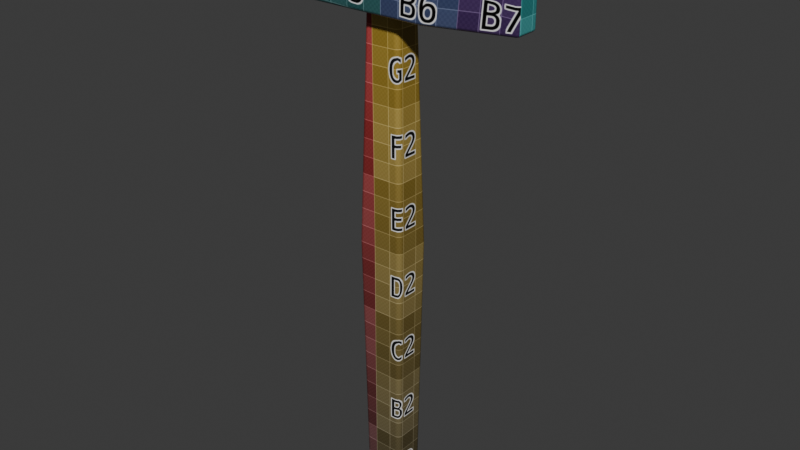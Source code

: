 # Source: mlotek-03-uv-checker.blend  (saved by Blender 5.2.45; exported with 4.5.12 LTS)
import bpy
from mathutils import Matrix  # noqa: F401  (used for matrix-valued properties, if any)

bpy.ops.wm.read_factory_settings(use_empty=True)
scene = bpy.context.scene
scene.name = 'Scene'

# ---- collections
col_mlotek = bpy.data.collections.new('Mlotek'); scene.collection.children.link(col_mlotek)

# ---- images (referenced by path relative to the original .blend; pixels are not part of the script)
import os
ASSET_DIR = os.environ.get("B2B_ASSET_DIR", "")  # directory of the original .blend (textures are referenced by path, not embedded)
HERE = os.path.dirname(os.path.abspath(__file__))  # packed textures are extracted next to this script under _unpacked/

def load_image(name, relpath, width, height, colorspace="sRGB"):
    """Load a texture the original file referenced (path relative to the .blend, or extracted next to this script)."""
    p = next((c for c in (os.path.join(HERE, relpath), os.path.join(ASSET_DIR, relpath)) if relpath and os.path.exists(c)), "")
    if p:
        img = bpy.data.images.load(p, check_existing=True)
        img.name = name
    else:  # same state as the original file: an image datablock whose file is absent (Cycles renders it pink)
        img = bpy.data.images.new(name, width, height)
        img.source = "FILE"
        img.filepath = "//" + (relpath or name)
    img.colorspace_settings.name = colorspace
    return img
img_checker_1024 = load_image('Checker_1024', '_unpacked/checker_1024.e00586b8.png', 1024, 1024, 'sRGB')

# ---- materials (node trees are filled in below, after node groups)
mat_drewno_trzonka = bpy.data.materials.new('Drewno_trzonka')
mat_drewno_trzonka.diffuse_color = (0.3813, 0.159, 0.04971, 1.0)
mat_stal_glowicy = bpy.data.materials.new('Stal_glowicy')
mat_stal_glowicy.diffuse_color = (0.4793, 0.5089, 0.5395, 1.0)

# ---- material node trees
mat_drewno_trzonka.use_nodes = True; mat_drewno_trzonka.node_tree.nodes.clear()
_N = mat_drewno_trzonka.node_tree.nodes; _L = mat_drewno_trzonka.node_tree.links
n0 = _N.new('ShaderNodeBsdfPrincipled'); n0.name = 'Principled BSDF'; n0.location = (0, 200)
n0.inputs[2].default_value = 0.55
n0.inputs[10].default_value = 0.005
n1 = _N.new('ShaderNodeOutputMaterial'); n1.name = 'Material Output'; n1.location = (350, 200)
n2 = _N.new('ShaderNodeTexImage'); n2.name = 'Checker_kontrolny'; n2.location = (-400, 200)
n2.width = 230
n2.image = img_checker_1024
_L.new(n0.outputs[0], n1.inputs[0])
_L.new(n2.outputs[0], n0.inputs[0])
n1.is_active_output = True
mat_stal_glowicy.use_nodes = True; mat_stal_glowicy.node_tree.nodes.clear()
_N = mat_stal_glowicy.node_tree.nodes; _L = mat_stal_glowicy.node_tree.links
n0 = _N.new('ShaderNodeBsdfPrincipled'); n0.name = 'Principled BSDF'; n0.location = (0, 200)
n0.inputs[2].default_value = 0.28
n0.inputs[10].default_value = 0.005
n1 = _N.new('ShaderNodeOutputMaterial'); n1.name = 'Material Output'; n1.location = (350, 200)
n2 = _N.new('ShaderNodeTexImage'); n2.name = 'Checker_kontrolny'; n2.location = (-400, 200)
n2.width = 230
n2.image = img_checker_1024
_L.new(n0.outputs[0], n1.inputs[0])
_L.new(n2.outputs[0], n0.inputs[0])
n1.is_active_output = True

# ---- world
world_world = bpy.data.worlds.new('World'); scene.world = world_world
world_world.use_nodes = True; world_world.node_tree.nodes.clear()
_N = world_world.node_tree.nodes; _L = world_world.node_tree.links
n0 = _N.new('ShaderNodeOutputWorld'); n0.name = 'World Output'; n0.location = (200, 100)
n1 = _N.new('ShaderNodeBackground'); n1.name = 'Background'; n1.location = (-200, 100)
n1.inputs[0].default_value = (0.05088, 0.05088, 0.05088, 1.0)
_L.new(n1.outputs[0], n0.inputs[0])
n0.is_active_output = True
world_world.color = (0.05088, 0.05088, 0.05088)
world_world.sun_shadow_jitter_overblur = 0.0

# ---- meshes
me_cube_001 = bpy.data.meshes.new('Cube.001')
me_cube_001.from_pydata([(-0.0119, -0.00935, 0.0), (-0.0098, -0.0077, 0.3), (-0.0119, 0.00935, 0.0), (-0.0098, 0.0077, 0.3), (0.0119, -0.00935, 0.0), (0.0098, -0.0077, 0.3), (0.0119, 0.00935, 0.0), (0.0098, 0.0077, 0.3), (-0.014, -0.011, 0.15), (-0.014, 0.011, 0.15), (0.014, 0.011, 0.15), (0.014, -0.011, 0.15)], [], [(8, 1, 3, 9), (9, 3, 7, 10), (10, 7, 5, 11), (11, 5, 1, 8), (2, 6, 4, 0), (7, 3, 1, 5), (4, 11, 8, 0), (6, 10, 11, 4), (2, 9, 10, 6), (0, 8, 9, 2)])
me_cube_001.polygons.foreach_set('use_smooth', [True] * 10)
_uv = me_cube_001.uv_layers.new(name='UVMap')
_uv.uv.foreach_set('vector', [0.09006, 0.4992, 0.1136, 0.9757, 0.06436, 0.9792, 0.02, 0.5006, 0.3365, 0.5004, 0.2898, 0.98, 0.2266, 0.9755, 0.2474, 0.4988, 0.2474, 0.4988, 0.2266, 0.9755, 0.1769, 0.9743, 0.1781, 0.4984, 0.1781, 0.4984, 0.1769, 0.9743, 0.1136, 0.9757, 0.09006, 0.4992, 0.6159, 0.6735, 0.6159, 0.5977, 0.6755, 0.5977, 0.6755, 0.6735, 0.7155, 0.6601, 0.7155, 0.5977, 0.7645, 0.5977, 0.7645, 0.6601, 0.1779, 0.02295, 0.1781, 0.4984, 0.09006, 0.4992, 0.1009, 0.02199, 0.2383, 0.02242, 0.2474, 0.4988, 0.1781, 0.4984, 0.1779, 0.02295, 0.3146, 0.02, 0.3365, 0.5004, 0.2474, 0.4988, 0.2383, 0.02242, 0.1009, 0.02199, 0.09006, 0.4992, 0.02, 0.5006, 0.04048, 0.02])
me_cube_001.materials.append(mat_drewno_trzonka)
me_cube_001.update()
me_cube_021 = bpy.data.meshes.new('Cube.021')
me_cube_021.from_pydata([(-0.0325, -0.02, -0.0225), (-0.0325, -0.02, 0.0225), (-0.0325, 0.02, -0.0225), (-0.0325, 0.02, 0.0225), (0.0325, -0.02, -0.0225), (0.0325, -0.02, 0.0225), (0.0325, 0.02, -0.0225), (0.0325, 0.02, 0.0225), (-0.0675, 0.018, -0.02025), (-0.0675, -0.018, -0.02025), (-0.0675, -0.018, 0.02025), (-0.0675, 0.018, 0.02025), (0.0775, 0.007, 0.0225), (0.0775, 0.007, -0.0225), (0.0775, -0.007, -0.0225), (0.0775, -0.007, 0.0225)], [], [(3, 2, 8, 11), (2, 3, 7, 6), (7, 5, 15, 12), (4, 5, 1, 0), (2, 6, 4, 0), (7, 3, 1, 5), (9, 10, 11, 8), (0, 1, 10, 9), (1, 3, 11, 10), (2, 0, 9, 8), (13, 12, 15, 14), (6, 7, 12, 13), (5, 4, 14, 15), (4, 6, 13, 14)])
me_cube_021.polygons.foreach_set('use_smooth', [True] * 14)
_uv = me_cube_021.uv_layers.new(name='UVMap')
_uv.uv.foreach_set('vector', [0.4949, 0.4135, 0.4921, 0.5577, 0.3765, 0.5454, 0.3821, 0.4115, 0.4921, 0.5577, 0.4949, 0.4135, 0.691, 0.4062, 0.7103, 0.5513, 0.691, 0.4062, 0.6841, 0.2904, 0.8319, 0.3125, 0.8374, 0.3603, 0.6941, 0.1607, 0.6841, 0.2904, 0.4948, 0.2899, 0.4967, 0.1498, 0.4974, 0.02, 0.7139, 0.03388, 0.6941, 0.1607, 0.4967, 0.1498, 0.691, 0.4062, 0.4949, 0.4135, 0.4948, 0.2899, 0.6841, 0.2904, 0.4913, 0.5977, 0.4913, 0.7267, 0.3765, 0.7267, 0.3765, 0.5977, 0.4967, 0.1498, 0.4948, 0.2899, 0.3817, 0.29, 0.3808, 0.152, 0.4948, 0.2899, 0.4949, 0.4135, 0.3821, 0.4115, 0.3817, 0.29, 0.4974, 0.02, 0.4967, 0.1498, 0.3808, 0.152, 0.3765, 0.02883, 0.5759, 0.5977, 0.5759, 0.7411, 0.5313, 0.7411, 0.5313, 0.5977, 0.7103, 0.5513, 0.691, 0.4062, 0.8374, 0.3603, 0.8752, 0.5176, 0.6841, 0.2904, 0.6941, 0.1607, 0.8412, 0.1592, 0.8319, 0.3125, 0.6941, 0.1607, 0.7139, 0.03388, 0.8524, 0.1129, 0.8412, 0.1592])
me_cube_021.materials.append(mat_stal_glowicy)
me_cube_021.update()

# ---- objects
ob_trzonek = bpy.data.objects.new('Trzonek', me_cube_001)
ob_glowica = bpy.data.objects.new('Glowica', me_cube_021)

# ---- transforms, parenting, visibility, modifiers, constraints
ob_trzonek.location = (0.0, 0.0, 0.0)
_m = ob_trzonek.modifiers.new('Bevel', 'BEVEL')
_m.width = 0.003
_m.width_pct = 0.003
_m.segments = 3
_m.harden_normals = True
ob_glowica.parent = ob_trzonek
ob_glowica.location = (0.0, 0.0, 0.3)
_m = ob_glowica.modifiers.new('Bevel', 'BEVEL')
_m.width = 0.002
_m.width_pct = 0.002
_m.segments = 3
_m.harden_normals = True

# ---- collection membership
col_mlotek.objects.link(ob_trzonek)
col_mlotek.objects.link(ob_glowica)

# ---- scene / render settings (as saved in the file)
scene.frame_start = 1; scene.frame_end = 250; scene.frame_set(1)
scene.render.engine = 'BLENDER_EEVEE_NEXT'
scene.render.bake_bias = 0.0
scene.render.bake_samples = 0
scene.render.compositor_device = 'GPU'
scene.eevee.use_volume_custom_range = False
scene.eevee.fast_gi_thickness_near = 0.1
scene.eevee.fast_gi_thickness_far = 0.0
scene.eevee.ray_tracing_options.screen_trace_thickness = 0.1
bpy.context.view_layer.update()

# ---- added for rendering (the .blend has no active camera and no usable light): camera, sun
cam_auto = bpy.data.cameras.new('AutoCamera')
cam_auto.lens = 50.0
cam_auto.sensor_width = 36.0
cam_auto.clip_end = 1000.0
ob_auto_camera = bpy.data.objects.new('AutoCamera', cam_auto)
scene.collection.objects.link(ob_auto_camera)
ob_auto_camera.location = (0.334244, -0.395093, 0.424645)
ob_auto_camera.rotation_euler = (1.09748, -7.21219e-08, 0.694738)
scene.camera = ob_auto_camera
light_auto_sun = bpy.data.lights.new('AutoSun', 'SUN')
light_auto_sun.energy = 3.0
light_auto_sun.angle = 0.0523599
ob_auto_sun = bpy.data.objects.new('AutoSun', light_auto_sun)
scene.collection.objects.link(ob_auto_sun)
ob_auto_sun.rotation_euler = (0.872665, 0.174533, 0.523599)
bpy.context.view_layer.update()
